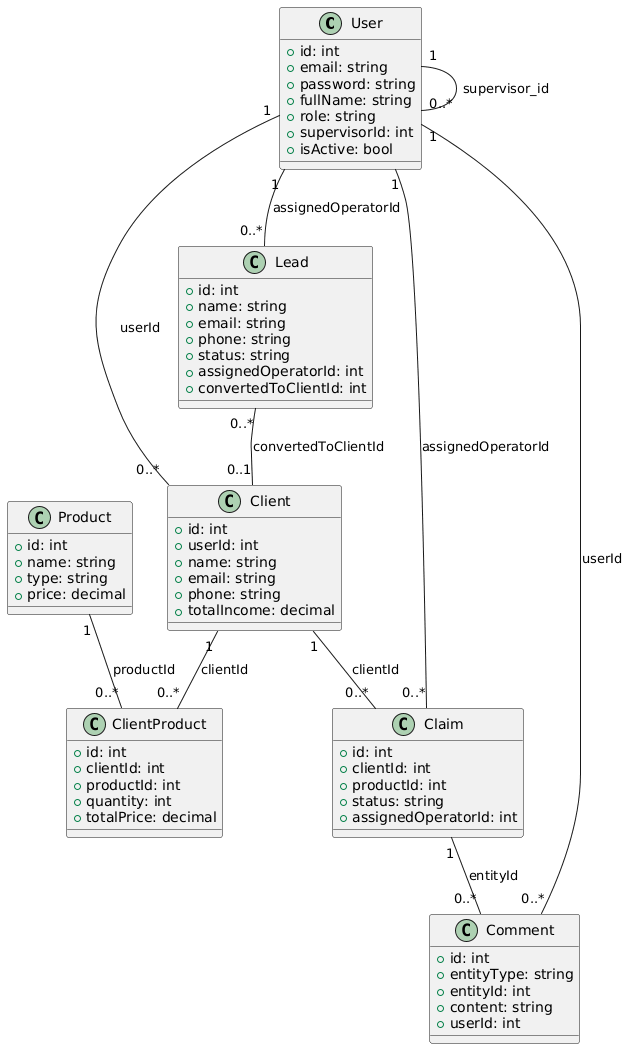

The diagram above was rendered by PlantUML. Its source (embedded in the PNG):
@startuml
class User {
  +id: int
  +email: string
  +password: string
  +fullName: string
  +role: string
  +supervisorId: int
  +isActive: bool
}

class Lead {
  +id: int
  +name: string
  +email: string
  +phone: string
  +status: string
  +assignedOperatorId: int
  +convertedToClientId: int
}

class Client {
  +id: int
  +userId: int
  +name: string
  +email: string
  +phone: string
  +totalIncome: decimal
}

class Product {
  +id: int
  +name: string
  +type: string
  +price: decimal
}

class ClientProduct {
  +id: int
  +clientId: int
  +productId: int
  +quantity: int
  +totalPrice: decimal
}

class Claim {
  +id: int
  +clientId: int
  +productId: int
  +status: string
  +assignedOperatorId: int
}

class Comment {
  +id: int
  +entityType: string
  +entityId: int
  +content: string
  +userId: int
}

' Relationships
User "1" -- "0..*" User : supervisor_id
User "1" -- "0..*" Lead : assignedOperatorId
User "1" -- "0..*" Client : userId
User "1" -- "0..*" Claim : assignedOperatorId
User "1" -- "0..*" Comment : userId

Lead "0..*" -- "0..1" Client : convertedToClientId
Client "1" -- "0..*" ClientProduct : clientId
Product "1" -- "0..*" ClientProduct : productId
Client "1" -- "0..*" Claim : clientId
Claim "1" -- "0..*" Comment : entityId
@enduml